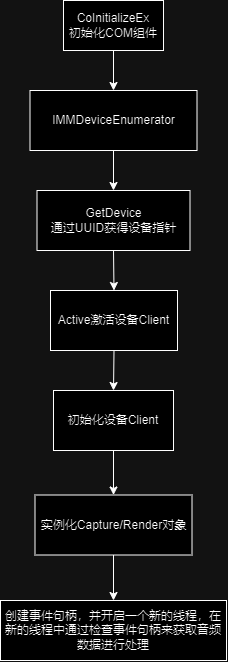

The diagram above was exported from draw.io. Its source (the exported page's mxGraphModel, read from the mxfile embedded in the PNG):
<mxGraphModel dx="983" dy="517" grid="1" gridSize="10" guides="1" tooltips="1" connect="1" arrows="1" fold="1" page="1" pageScale="1" pageWidth="827" pageHeight="1169" math="0" shadow="0">
  <root>
    <mxCell id="0" />
    <mxCell id="1" parent="0" />
    <mxCell id="6DI31-jCzuhJYyMoNr2f-1" value="CoInitializeEx&lt;div&gt;初始化COM组件&lt;/div&gt;" style="rounded=0;whiteSpace=wrap;html=1;" vertex="1" parent="1">
      <mxGeometry x="363" y="30" width="100" height="50" as="geometry" />
    </mxCell>
    <mxCell id="6DI31-jCzuhJYyMoNr2f-2" value="IMMDeviceEnumerator" style="rounded=0;whiteSpace=wrap;html=1;" vertex="1" parent="1">
      <mxGeometry x="329.5" y="120" width="167" height="60" as="geometry" />
    </mxCell>
    <mxCell id="6DI31-jCzuhJYyMoNr2f-3" value="GetDevice&lt;div&gt;通过UUID获得设备指针&lt;/div&gt;" style="rounded=0;whiteSpace=wrap;html=1;" vertex="1" parent="1">
      <mxGeometry x="336.5" y="220" width="153" height="60" as="geometry" />
    </mxCell>
    <mxCell id="6DI31-jCzuhJYyMoNr2f-5" value="Active激活设备Client" style="rounded=0;whiteSpace=wrap;html=1;" vertex="1" parent="1">
      <mxGeometry x="350" y="320" width="127" height="60" as="geometry" />
    </mxCell>
    <mxCell id="6DI31-jCzuhJYyMoNr2f-7" value="初始化设备Client" style="rounded=0;whiteSpace=wrap;html=1;" vertex="1" parent="1">
      <mxGeometry x="353" y="420" width="120" height="60" as="geometry" />
    </mxCell>
    <mxCell id="6DI31-jCzuhJYyMoNr2f-8" value="实例化Capture/Render对象" style="rounded=0;whiteSpace=wrap;html=1;" vertex="1" parent="1">
      <mxGeometry x="334.5" y="524.5" width="157" height="60" as="geometry" />
    </mxCell>
    <mxCell id="6DI31-jCzuhJYyMoNr2f-9" value="" style="endArrow=classic;html=1;rounded=0;exitX=0.5;exitY=1;exitDx=0;exitDy=0;entryX=0.5;entryY=0;entryDx=0;entryDy=0;" edge="1" parent="1" source="6DI31-jCzuhJYyMoNr2f-1" target="6DI31-jCzuhJYyMoNr2f-2">
      <mxGeometry width="50" height="50" relative="1" as="geometry">
        <mxPoint x="570" y="130" as="sourcePoint" />
        <mxPoint x="620" y="80" as="targetPoint" />
      </mxGeometry>
    </mxCell>
    <mxCell id="6DI31-jCzuhJYyMoNr2f-10" value="" style="endArrow=classic;html=1;rounded=0;exitX=0.5;exitY=1;exitDx=0;exitDy=0;entryX=0.5;entryY=0;entryDx=0;entryDy=0;" edge="1" parent="1" source="6DI31-jCzuhJYyMoNr2f-2" target="6DI31-jCzuhJYyMoNr2f-3">
      <mxGeometry width="50" height="50" relative="1" as="geometry">
        <mxPoint x="520" y="230" as="sourcePoint" />
        <mxPoint x="570" y="180" as="targetPoint" />
      </mxGeometry>
    </mxCell>
    <mxCell id="6DI31-jCzuhJYyMoNr2f-11" value="" style="endArrow=classic;html=1;rounded=0;exitX=0.5;exitY=1;exitDx=0;exitDy=0;entryX=0.5;entryY=0;entryDx=0;entryDy=0;" edge="1" parent="1" source="6DI31-jCzuhJYyMoNr2f-3" target="6DI31-jCzuhJYyMoNr2f-5">
      <mxGeometry width="50" height="50" relative="1" as="geometry">
        <mxPoint x="500" y="330" as="sourcePoint" />
        <mxPoint x="550" y="280" as="targetPoint" />
      </mxGeometry>
    </mxCell>
    <mxCell id="6DI31-jCzuhJYyMoNr2f-12" value="" style="endArrow=classic;html=1;rounded=0;exitX=0.5;exitY=1;exitDx=0;exitDy=0;entryX=0.5;entryY=0;entryDx=0;entryDy=0;" edge="1" parent="1" source="6DI31-jCzuhJYyMoNr2f-5" target="6DI31-jCzuhJYyMoNr2f-7">
      <mxGeometry width="50" height="50" relative="1" as="geometry">
        <mxPoint x="450" y="430" as="sourcePoint" />
        <mxPoint x="500" y="380" as="targetPoint" />
      </mxGeometry>
    </mxCell>
    <mxCell id="6DI31-jCzuhJYyMoNr2f-13" value="" style="endArrow=classic;html=1;rounded=0;exitX=0.5;exitY=1;exitDx=0;exitDy=0;entryX=0.5;entryY=0;entryDx=0;entryDy=0;" edge="1" parent="1" source="6DI31-jCzuhJYyMoNr2f-7" target="6DI31-jCzuhJYyMoNr2f-8">
      <mxGeometry width="50" height="50" relative="1" as="geometry">
        <mxPoint x="480" y="510" as="sourcePoint" />
        <mxPoint x="530" y="460" as="targetPoint" />
      </mxGeometry>
    </mxCell>
    <mxCell id="6DI31-jCzuhJYyMoNr2f-14" value="创建事件句柄，并开启一个新的线程，在新的线程中通过检查事件句柄来获取音频数据进行处理" style="rounded=0;whiteSpace=wrap;html=1;" vertex="1" parent="1">
      <mxGeometry x="300" y="630" width="226" height="60" as="geometry" />
    </mxCell>
    <mxCell id="6DI31-jCzuhJYyMoNr2f-15" value="" style="endArrow=classic;html=1;rounded=0;exitX=0.5;exitY=1;exitDx=0;exitDy=0;" edge="1" parent="1" source="6DI31-jCzuhJYyMoNr2f-8" target="6DI31-jCzuhJYyMoNr2f-14">
      <mxGeometry width="50" height="50" relative="1" as="geometry">
        <mxPoint x="510" y="630" as="sourcePoint" />
        <mxPoint x="560" y="580" as="targetPoint" />
      </mxGeometry>
    </mxCell>
  </root>
</mxGraphModel>